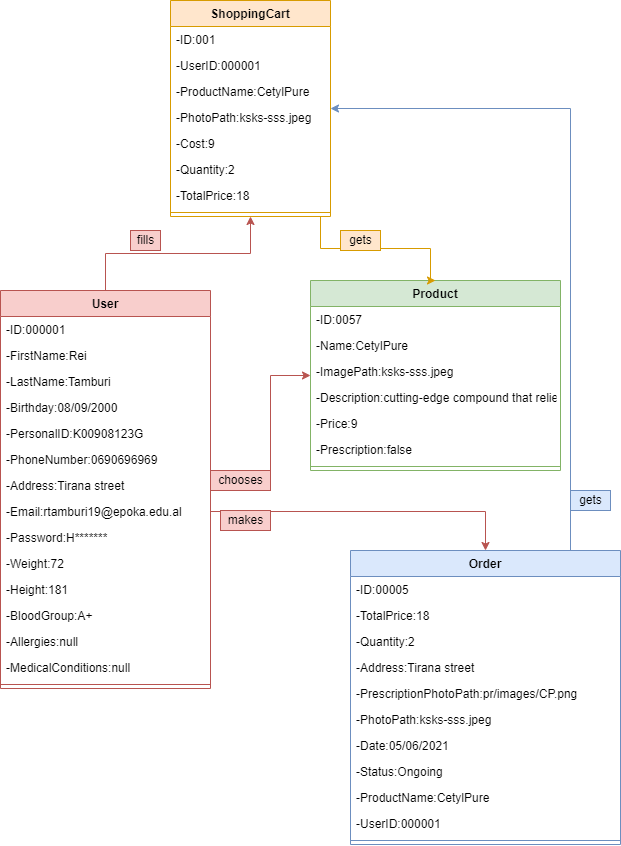

The diagram above was exported from draw.io. Its source (the exported page's mxGraphModel, read from the mxfile embedded in the PNG):
<mxGraphModel dx="1505" dy="756" grid="1" gridSize="10" guides="1" tooltips="1" connect="1" arrows="1" fold="1" page="1" pageScale="1" pageWidth="827" pageHeight="1169" math="0" shadow="0">
  <root>
    <mxCell id="WIyWlLk6GJQsqaUBKTNV-0" />
    <mxCell id="WIyWlLk6GJQsqaUBKTNV-1" parent="WIyWlLk6GJQsqaUBKTNV-0" />
    <mxCell id="RDruLNcwPswwZ2D1GEp_-24" style="edgeStyle=orthogonalEdgeStyle;rounded=0;orthogonalLoop=1;jettySize=auto;html=1;fillColor=#f8cecc;strokeColor=#b85450;" edge="1" parent="WIyWlLk6GJQsqaUBKTNV-1" source="RDruLNcwPswwZ2D1GEp_-0" target="RDruLNcwPswwZ2D1GEp_-16">
      <mxGeometry relative="1" as="geometry">
        <Array as="points">
          <mxPoint x="360" y="559" />
          <mxPoint x="360" y="445" />
        </Array>
      </mxGeometry>
    </mxCell>
    <mxCell id="RDruLNcwPswwZ2D1GEp_-62" style="edgeStyle=orthogonalEdgeStyle;rounded=0;orthogonalLoop=1;jettySize=auto;html=1;fillColor=#f8cecc;strokeColor=#b85450;" edge="1" parent="WIyWlLk6GJQsqaUBKTNV-1" source="RDruLNcwPswwZ2D1GEp_-0" target="RDruLNcwPswwZ2D1GEp_-53">
      <mxGeometry relative="1" as="geometry" />
    </mxCell>
    <mxCell id="RDruLNcwPswwZ2D1GEp_-0" value="User" style="swimlane;fontStyle=1;align=center;verticalAlign=top;childLayout=stackLayout;horizontal=1;startSize=26;horizontalStack=0;resizeParent=1;resizeParentMax=0;resizeLast=0;collapsible=1;marginBottom=0;fillColor=#f8cecc;strokeColor=#b85450;" vertex="1" parent="WIyWlLk6GJQsqaUBKTNV-1">
      <mxGeometry x="90" y="360" width="210" height="398" as="geometry" />
    </mxCell>
    <mxCell id="RDruLNcwPswwZ2D1GEp_-1" value="-ID:000001" style="text;strokeColor=none;fillColor=none;align=left;verticalAlign=top;spacingLeft=4;spacingRight=4;overflow=hidden;rotatable=0;points=[[0,0.5],[1,0.5]];portConstraint=eastwest;" vertex="1" parent="RDruLNcwPswwZ2D1GEp_-0">
      <mxGeometry y="26" width="210" height="26" as="geometry" />
    </mxCell>
    <mxCell id="RDruLNcwPswwZ2D1GEp_-2" value="-FirstName:Rei" style="text;strokeColor=none;fillColor=none;align=left;verticalAlign=top;spacingLeft=4;spacingRight=4;overflow=hidden;rotatable=0;points=[[0,0.5],[1,0.5]];portConstraint=eastwest;" vertex="1" parent="RDruLNcwPswwZ2D1GEp_-0">
      <mxGeometry y="52" width="210" height="26" as="geometry" />
    </mxCell>
    <mxCell id="RDruLNcwPswwZ2D1GEp_-3" value="-LastName:Tamburi" style="text;strokeColor=none;fillColor=none;align=left;verticalAlign=top;spacingLeft=4;spacingRight=4;overflow=hidden;rotatable=0;points=[[0,0.5],[1,0.5]];portConstraint=eastwest;" vertex="1" parent="RDruLNcwPswwZ2D1GEp_-0">
      <mxGeometry y="78" width="210" height="26" as="geometry" />
    </mxCell>
    <mxCell id="RDruLNcwPswwZ2D1GEp_-4" value="-Birthday:08/09/2000" style="text;strokeColor=none;fillColor=none;align=left;verticalAlign=top;spacingLeft=4;spacingRight=4;overflow=hidden;rotatable=0;points=[[0,0.5],[1,0.5]];portConstraint=eastwest;" vertex="1" parent="RDruLNcwPswwZ2D1GEp_-0">
      <mxGeometry y="104" width="210" height="26" as="geometry" />
    </mxCell>
    <mxCell id="RDruLNcwPswwZ2D1GEp_-5" value="-PersonalID:K00908123G" style="text;strokeColor=none;fillColor=none;align=left;verticalAlign=top;spacingLeft=4;spacingRight=4;overflow=hidden;rotatable=0;points=[[0,0.5],[1,0.5]];portConstraint=eastwest;" vertex="1" parent="RDruLNcwPswwZ2D1GEp_-0">
      <mxGeometry y="130" width="210" height="26" as="geometry" />
    </mxCell>
    <mxCell id="RDruLNcwPswwZ2D1GEp_-6" value="-PhoneNumber:0690696969" style="text;strokeColor=none;fillColor=none;align=left;verticalAlign=top;spacingLeft=4;spacingRight=4;overflow=hidden;rotatable=0;points=[[0,0.5],[1,0.5]];portConstraint=eastwest;" vertex="1" parent="RDruLNcwPswwZ2D1GEp_-0">
      <mxGeometry y="156" width="210" height="26" as="geometry" />
    </mxCell>
    <mxCell id="RDruLNcwPswwZ2D1GEp_-7" value="-Address:Tirana street" style="text;strokeColor=none;fillColor=none;align=left;verticalAlign=top;spacingLeft=4;spacingRight=4;overflow=hidden;rotatable=0;points=[[0,0.5],[1,0.5]];portConstraint=eastwest;" vertex="1" parent="RDruLNcwPswwZ2D1GEp_-0">
      <mxGeometry y="182" width="210" height="26" as="geometry" />
    </mxCell>
    <mxCell id="RDruLNcwPswwZ2D1GEp_-8" value="-Email:rtamburi19@epoka.edu.al" style="text;strokeColor=none;fillColor=none;align=left;verticalAlign=top;spacingLeft=4;spacingRight=4;overflow=hidden;rotatable=0;points=[[0,0.5],[1,0.5]];portConstraint=eastwest;" vertex="1" parent="RDruLNcwPswwZ2D1GEp_-0">
      <mxGeometry y="208" width="210" height="26" as="geometry" />
    </mxCell>
    <mxCell id="RDruLNcwPswwZ2D1GEp_-9" value="-Password:H*******" style="text;strokeColor=none;fillColor=none;align=left;verticalAlign=top;spacingLeft=4;spacingRight=4;overflow=hidden;rotatable=0;points=[[0,0.5],[1,0.5]];portConstraint=eastwest;" vertex="1" parent="RDruLNcwPswwZ2D1GEp_-0">
      <mxGeometry y="234" width="210" height="26" as="geometry" />
    </mxCell>
    <mxCell id="RDruLNcwPswwZ2D1GEp_-10" value="-Weight:72" style="text;strokeColor=none;fillColor=none;align=left;verticalAlign=top;spacingLeft=4;spacingRight=4;overflow=hidden;rotatable=0;points=[[0,0.5],[1,0.5]];portConstraint=eastwest;" vertex="1" parent="RDruLNcwPswwZ2D1GEp_-0">
      <mxGeometry y="260" width="210" height="26" as="geometry" />
    </mxCell>
    <mxCell id="RDruLNcwPswwZ2D1GEp_-11" value="-Height:181" style="text;strokeColor=none;fillColor=none;align=left;verticalAlign=top;spacingLeft=4;spacingRight=4;overflow=hidden;rotatable=0;points=[[0,0.5],[1,0.5]];portConstraint=eastwest;" vertex="1" parent="RDruLNcwPswwZ2D1GEp_-0">
      <mxGeometry y="286" width="210" height="26" as="geometry" />
    </mxCell>
    <mxCell id="RDruLNcwPswwZ2D1GEp_-12" value="-BloodGroup:A+" style="text;strokeColor=none;fillColor=none;align=left;verticalAlign=top;spacingLeft=4;spacingRight=4;overflow=hidden;rotatable=0;points=[[0,0.5],[1,0.5]];portConstraint=eastwest;" vertex="1" parent="RDruLNcwPswwZ2D1GEp_-0">
      <mxGeometry y="312" width="210" height="26" as="geometry" />
    </mxCell>
    <mxCell id="RDruLNcwPswwZ2D1GEp_-13" value="-Allergies:null" style="text;strokeColor=none;fillColor=none;align=left;verticalAlign=top;spacingLeft=4;spacingRight=4;overflow=hidden;rotatable=0;points=[[0,0.5],[1,0.5]];portConstraint=eastwest;" vertex="1" parent="RDruLNcwPswwZ2D1GEp_-0">
      <mxGeometry y="338" width="210" height="26" as="geometry" />
    </mxCell>
    <mxCell id="RDruLNcwPswwZ2D1GEp_-14" value="-MedicalConditions:null" style="text;strokeColor=none;fillColor=none;align=left;verticalAlign=top;spacingLeft=4;spacingRight=4;overflow=hidden;rotatable=0;points=[[0,0.5],[1,0.5]];portConstraint=eastwest;" vertex="1" parent="RDruLNcwPswwZ2D1GEp_-0">
      <mxGeometry y="364" width="210" height="26" as="geometry" />
    </mxCell>
    <mxCell id="RDruLNcwPswwZ2D1GEp_-15" value="" style="line;strokeWidth=1;fillColor=#f8cecc;align=left;verticalAlign=middle;spacingTop=-1;spacingLeft=3;spacingRight=3;rotatable=0;labelPosition=right;points=[];portConstraint=eastwest;strokeColor=#b85450;" vertex="1" parent="RDruLNcwPswwZ2D1GEp_-0">
      <mxGeometry y="390" width="210" height="8" as="geometry" />
    </mxCell>
    <mxCell id="RDruLNcwPswwZ2D1GEp_-16" value="Product" style="swimlane;fontStyle=1;align=center;verticalAlign=top;childLayout=stackLayout;horizontal=1;startSize=26;horizontalStack=0;resizeParent=1;resizeParentMax=0;resizeLast=0;collapsible=1;marginBottom=0;fillColor=#d5e8d4;strokeColor=#82b366;" vertex="1" parent="WIyWlLk6GJQsqaUBKTNV-1">
      <mxGeometry x="400" y="350" width="250" height="190" as="geometry" />
    </mxCell>
    <mxCell id="RDruLNcwPswwZ2D1GEp_-17" value="-ID:0057" style="text;strokeColor=none;fillColor=none;align=left;verticalAlign=top;spacingLeft=4;spacingRight=4;overflow=hidden;rotatable=0;points=[[0,0.5],[1,0.5]];portConstraint=eastwest;" vertex="1" parent="RDruLNcwPswwZ2D1GEp_-16">
      <mxGeometry y="26" width="250" height="26" as="geometry" />
    </mxCell>
    <mxCell id="RDruLNcwPswwZ2D1GEp_-18" value="-Name:CetylPure" style="text;strokeColor=none;fillColor=none;align=left;verticalAlign=top;spacingLeft=4;spacingRight=4;overflow=hidden;rotatable=0;points=[[0,0.5],[1,0.5]];portConstraint=eastwest;" vertex="1" parent="RDruLNcwPswwZ2D1GEp_-16">
      <mxGeometry y="52" width="250" height="26" as="geometry" />
    </mxCell>
    <mxCell id="RDruLNcwPswwZ2D1GEp_-19" value="-ImagePath:ksks-sss.jpeg" style="text;strokeColor=none;fillColor=none;align=left;verticalAlign=top;spacingLeft=4;spacingRight=4;overflow=hidden;rotatable=0;points=[[0,0.5],[1,0.5]];portConstraint=eastwest;" vertex="1" parent="RDruLNcwPswwZ2D1GEp_-16">
      <mxGeometry y="78" width="250" height="26" as="geometry" />
    </mxCell>
    <mxCell id="RDruLNcwPswwZ2D1GEp_-20" value="-Description:cutting-edge compound that reliefs the stress on joints" style="text;strokeColor=none;fillColor=none;align=left;verticalAlign=top;spacingLeft=4;spacingRight=4;overflow=hidden;rotatable=0;points=[[0,0.5],[1,0.5]];portConstraint=eastwest;" vertex="1" parent="RDruLNcwPswwZ2D1GEp_-16">
      <mxGeometry y="104" width="250" height="26" as="geometry" />
    </mxCell>
    <mxCell id="RDruLNcwPswwZ2D1GEp_-21" value="-Price:9" style="text;strokeColor=none;fillColor=none;align=left;verticalAlign=top;spacingLeft=4;spacingRight=4;overflow=hidden;rotatable=0;points=[[0,0.5],[1,0.5]];portConstraint=eastwest;" vertex="1" parent="RDruLNcwPswwZ2D1GEp_-16">
      <mxGeometry y="130" width="250" height="26" as="geometry" />
    </mxCell>
    <mxCell id="RDruLNcwPswwZ2D1GEp_-22" value="-Prescription:false" style="text;align=left;verticalAlign=top;spacingLeft=4;spacingRight=4;overflow=hidden;rotatable=0;points=[[0,0.5],[1,0.5]];portConstraint=eastwest;" vertex="1" parent="RDruLNcwPswwZ2D1GEp_-16">
      <mxGeometry y="156" width="250" height="26" as="geometry" />
    </mxCell>
    <mxCell id="RDruLNcwPswwZ2D1GEp_-23" value="" style="line;strokeWidth=1;fillColor=#d5e8d4;align=left;verticalAlign=middle;spacingTop=-1;spacingLeft=3;spacingRight=3;rotatable=0;labelPosition=right;points=[];portConstraint=eastwest;strokeColor=#82b366;" vertex="1" parent="RDruLNcwPswwZ2D1GEp_-16">
      <mxGeometry y="182" width="250" height="8" as="geometry" />
    </mxCell>
    <mxCell id="RDruLNcwPswwZ2D1GEp_-25" value="chooses" style="text;html=1;align=center;verticalAlign=middle;resizable=0;points=[];autosize=1;strokeColor=#b85450;fillColor=#f8cecc;" vertex="1" parent="WIyWlLk6GJQsqaUBKTNV-1">
      <mxGeometry x="300" y="540" width="60" height="20" as="geometry" />
    </mxCell>
    <mxCell id="RDruLNcwPswwZ2D1GEp_-64" style="edgeStyle=orthogonalEdgeStyle;rounded=0;orthogonalLoop=1;jettySize=auto;html=1;fillColor=#dae8fc;strokeColor=#6c8ebf;" edge="1" parent="WIyWlLk6GJQsqaUBKTNV-1" source="RDruLNcwPswwZ2D1GEp_-39" target="RDruLNcwPswwZ2D1GEp_-53">
      <mxGeometry relative="1" as="geometry">
        <Array as="points">
          <mxPoint x="660" y="178" />
        </Array>
      </mxGeometry>
    </mxCell>
    <mxCell id="RDruLNcwPswwZ2D1GEp_-39" value="Order" style="swimlane;fontStyle=1;align=center;verticalAlign=top;childLayout=stackLayout;horizontal=1;startSize=26;horizontalStack=0;resizeParent=1;resizeParentMax=0;resizeLast=0;collapsible=1;marginBottom=0;fillColor=#dae8fc;strokeColor=#6c8ebf;" vertex="1" parent="WIyWlLk6GJQsqaUBKTNV-1">
      <mxGeometry x="440" y="620" width="270" height="294" as="geometry" />
    </mxCell>
    <mxCell id="RDruLNcwPswwZ2D1GEp_-40" value="-ID:00005" style="text;strokeColor=none;fillColor=none;align=left;verticalAlign=top;spacingLeft=4;spacingRight=4;overflow=hidden;rotatable=0;points=[[0,0.5],[1,0.5]];portConstraint=eastwest;" vertex="1" parent="RDruLNcwPswwZ2D1GEp_-39">
      <mxGeometry y="26" width="270" height="26" as="geometry" />
    </mxCell>
    <mxCell id="RDruLNcwPswwZ2D1GEp_-41" value="-TotalPrice:18" style="text;strokeColor=none;fillColor=none;align=left;verticalAlign=top;spacingLeft=4;spacingRight=4;overflow=hidden;rotatable=0;points=[[0,0.5],[1,0.5]];portConstraint=eastwest;" vertex="1" parent="RDruLNcwPswwZ2D1GEp_-39">
      <mxGeometry y="52" width="270" height="26" as="geometry" />
    </mxCell>
    <mxCell id="RDruLNcwPswwZ2D1GEp_-42" value="-Quantity:2" style="text;strokeColor=none;fillColor=none;align=left;verticalAlign=top;spacingLeft=4;spacingRight=4;overflow=hidden;rotatable=0;points=[[0,0.5],[1,0.5]];portConstraint=eastwest;" vertex="1" parent="RDruLNcwPswwZ2D1GEp_-39">
      <mxGeometry y="78" width="270" height="26" as="geometry" />
    </mxCell>
    <mxCell id="RDruLNcwPswwZ2D1GEp_-43" value="-Address:Tirana street" style="text;strokeColor=none;fillColor=none;align=left;verticalAlign=top;spacingLeft=4;spacingRight=4;overflow=hidden;rotatable=0;points=[[0,0.5],[1,0.5]];portConstraint=eastwest;" vertex="1" parent="RDruLNcwPswwZ2D1GEp_-39">
      <mxGeometry y="104" width="270" height="26" as="geometry" />
    </mxCell>
    <mxCell id="RDruLNcwPswwZ2D1GEp_-44" value="-PrescriptionPhotoPath:pr/images/CP.png" style="text;strokeColor=none;fillColor=none;align=left;verticalAlign=top;spacingLeft=4;spacingRight=4;overflow=hidden;rotatable=0;points=[[0,0.5],[1,0.5]];portConstraint=eastwest;" vertex="1" parent="RDruLNcwPswwZ2D1GEp_-39">
      <mxGeometry y="130" width="270" height="26" as="geometry" />
    </mxCell>
    <mxCell id="RDruLNcwPswwZ2D1GEp_-45" value="-PhotoPath:ksks-sss.jpeg" style="text;strokeColor=none;fillColor=none;align=left;verticalAlign=top;spacingLeft=4;spacingRight=4;overflow=hidden;rotatable=0;points=[[0,0.5],[1,0.5]];portConstraint=eastwest;" vertex="1" parent="RDruLNcwPswwZ2D1GEp_-39">
      <mxGeometry y="156" width="270" height="26" as="geometry" />
    </mxCell>
    <mxCell id="RDruLNcwPswwZ2D1GEp_-46" value="-Date:05/06/2021" style="text;strokeColor=none;fillColor=none;align=left;verticalAlign=top;spacingLeft=4;spacingRight=4;overflow=hidden;rotatable=0;points=[[0,0.5],[1,0.5]];portConstraint=eastwest;" vertex="1" parent="RDruLNcwPswwZ2D1GEp_-39">
      <mxGeometry y="182" width="270" height="26" as="geometry" />
    </mxCell>
    <mxCell id="RDruLNcwPswwZ2D1GEp_-47" value="-Status:Ongoing" style="text;strokeColor=none;fillColor=none;align=left;verticalAlign=top;spacingLeft=4;spacingRight=4;overflow=hidden;rotatable=0;points=[[0,0.5],[1,0.5]];portConstraint=eastwest;" vertex="1" parent="RDruLNcwPswwZ2D1GEp_-39">
      <mxGeometry y="208" width="270" height="26" as="geometry" />
    </mxCell>
    <mxCell id="RDruLNcwPswwZ2D1GEp_-48" value="-ProductName:CetylPure" style="text;strokeColor=none;fillColor=none;align=left;verticalAlign=top;spacingLeft=4;spacingRight=4;overflow=hidden;rotatable=0;points=[[0,0.5],[1,0.5]];portConstraint=eastwest;" vertex="1" parent="RDruLNcwPswwZ2D1GEp_-39">
      <mxGeometry y="234" width="270" height="26" as="geometry" />
    </mxCell>
    <mxCell id="RDruLNcwPswwZ2D1GEp_-49" value="-UserID:000001" style="text;strokeColor=none;fillColor=none;align=left;verticalAlign=top;spacingLeft=4;spacingRight=4;overflow=hidden;rotatable=0;points=[[0,0.5],[1,0.5]];portConstraint=eastwest;" vertex="1" parent="RDruLNcwPswwZ2D1GEp_-39">
      <mxGeometry y="260" width="270" height="26" as="geometry" />
    </mxCell>
    <mxCell id="RDruLNcwPswwZ2D1GEp_-50" value="" style="line;strokeWidth=1;fillColor=#dae8fc;align=left;verticalAlign=middle;spacingTop=-1;spacingLeft=3;spacingRight=3;rotatable=0;labelPosition=right;points=[];portConstraint=eastwest;strokeColor=#6c8ebf;" vertex="1" parent="RDruLNcwPswwZ2D1GEp_-39">
      <mxGeometry y="286" width="270" height="8" as="geometry" />
    </mxCell>
    <mxCell id="RDruLNcwPswwZ2D1GEp_-51" style="edgeStyle=orthogonalEdgeStyle;rounded=0;orthogonalLoop=1;jettySize=auto;html=1;fillColor=#f8cecc;strokeColor=#b85450;" edge="1" parent="WIyWlLk6GJQsqaUBKTNV-1" source="RDruLNcwPswwZ2D1GEp_-8" target="RDruLNcwPswwZ2D1GEp_-39">
      <mxGeometry relative="1" as="geometry" />
    </mxCell>
    <mxCell id="RDruLNcwPswwZ2D1GEp_-52" value="makes" style="text;html=1;align=center;verticalAlign=middle;resizable=0;points=[];autosize=1;strokeColor=#b85450;fillColor=#f8cecc;" vertex="1" parent="WIyWlLk6GJQsqaUBKTNV-1">
      <mxGeometry x="310" y="580" width="50" height="20" as="geometry" />
    </mxCell>
    <mxCell id="RDruLNcwPswwZ2D1GEp_-66" style="edgeStyle=orthogonalEdgeStyle;rounded=0;orthogonalLoop=1;jettySize=auto;html=1;entryX=0.5;entryY=0;entryDx=0;entryDy=0;fillColor=#ffe6cc;strokeColor=#d79b00;" edge="1" parent="WIyWlLk6GJQsqaUBKTNV-1" source="RDruLNcwPswwZ2D1GEp_-53" target="RDruLNcwPswwZ2D1GEp_-16">
      <mxGeometry relative="1" as="geometry">
        <Array as="points">
          <mxPoint x="410" y="318" />
          <mxPoint x="520" y="318" />
          <mxPoint x="520" y="350" />
        </Array>
      </mxGeometry>
    </mxCell>
    <mxCell id="RDruLNcwPswwZ2D1GEp_-53" value="ShoppingCart" style="swimlane;fontStyle=1;align=center;verticalAlign=top;childLayout=stackLayout;horizontal=1;startSize=26;horizontalStack=0;resizeParent=1;resizeParentMax=0;resizeLast=0;collapsible=1;marginBottom=0;fillColor=#ffe6cc;strokeColor=#d79b00;" vertex="1" parent="WIyWlLk6GJQsqaUBKTNV-1">
      <mxGeometry x="260" y="70" width="160" height="216" as="geometry" />
    </mxCell>
    <mxCell id="RDruLNcwPswwZ2D1GEp_-54" value="-ID:001" style="text;strokeColor=none;fillColor=none;align=left;verticalAlign=top;spacingLeft=4;spacingRight=4;overflow=hidden;rotatable=0;points=[[0,0.5],[1,0.5]];portConstraint=eastwest;" vertex="1" parent="RDruLNcwPswwZ2D1GEp_-53">
      <mxGeometry y="26" width="160" height="26" as="geometry" />
    </mxCell>
    <mxCell id="RDruLNcwPswwZ2D1GEp_-55" value="-UserID:000001" style="text;strokeColor=none;fillColor=none;align=left;verticalAlign=top;spacingLeft=4;spacingRight=4;overflow=hidden;rotatable=0;points=[[0,0.5],[1,0.5]];portConstraint=eastwest;" vertex="1" parent="RDruLNcwPswwZ2D1GEp_-53">
      <mxGeometry y="52" width="160" height="26" as="geometry" />
    </mxCell>
    <mxCell id="RDruLNcwPswwZ2D1GEp_-56" value="-ProductName:CetylPure" style="text;strokeColor=none;fillColor=none;align=left;verticalAlign=top;spacingLeft=4;spacingRight=4;overflow=hidden;rotatable=0;points=[[0,0.5],[1,0.5]];portConstraint=eastwest;" vertex="1" parent="RDruLNcwPswwZ2D1GEp_-53">
      <mxGeometry y="78" width="160" height="26" as="geometry" />
    </mxCell>
    <mxCell id="RDruLNcwPswwZ2D1GEp_-57" value="-PhotoPath:ksks-sss.jpeg" style="text;strokeColor=none;fillColor=none;align=left;verticalAlign=top;spacingLeft=4;spacingRight=4;overflow=hidden;rotatable=0;points=[[0,0.5],[1,0.5]];portConstraint=eastwest;" vertex="1" parent="RDruLNcwPswwZ2D1GEp_-53">
      <mxGeometry y="104" width="160" height="26" as="geometry" />
    </mxCell>
    <mxCell id="RDruLNcwPswwZ2D1GEp_-58" value="-Cost:9" style="text;strokeColor=none;fillColor=none;align=left;verticalAlign=top;spacingLeft=4;spacingRight=4;overflow=hidden;rotatable=0;points=[[0,0.5],[1,0.5]];portConstraint=eastwest;" vertex="1" parent="RDruLNcwPswwZ2D1GEp_-53">
      <mxGeometry y="130" width="160" height="26" as="geometry" />
    </mxCell>
    <mxCell id="RDruLNcwPswwZ2D1GEp_-59" value="-Quantity:2" style="text;strokeColor=none;fillColor=none;align=left;verticalAlign=top;spacingLeft=4;spacingRight=4;overflow=hidden;rotatable=0;points=[[0,0.5],[1,0.5]];portConstraint=eastwest;" vertex="1" parent="RDruLNcwPswwZ2D1GEp_-53">
      <mxGeometry y="156" width="160" height="26" as="geometry" />
    </mxCell>
    <mxCell id="RDruLNcwPswwZ2D1GEp_-60" value="-TotalPrice:18" style="text;strokeColor=none;fillColor=none;align=left;verticalAlign=top;spacingLeft=4;spacingRight=4;overflow=hidden;rotatable=0;points=[[0,0.5],[1,0.5]];portConstraint=eastwest;" vertex="1" parent="RDruLNcwPswwZ2D1GEp_-53">
      <mxGeometry y="182" width="160" height="26" as="geometry" />
    </mxCell>
    <mxCell id="RDruLNcwPswwZ2D1GEp_-61" value="" style="line;strokeWidth=1;fillColor=#ffe6cc;align=left;verticalAlign=middle;spacingTop=-1;spacingLeft=3;spacingRight=3;rotatable=0;labelPosition=right;points=[];portConstraint=eastwest;strokeColor=#d79b00;" vertex="1" parent="RDruLNcwPswwZ2D1GEp_-53">
      <mxGeometry y="208" width="160" height="8" as="geometry" />
    </mxCell>
    <mxCell id="RDruLNcwPswwZ2D1GEp_-63" value="fills" style="text;html=1;align=center;verticalAlign=middle;resizable=0;points=[];autosize=1;strokeColor=#b85450;fillColor=#f8cecc;" vertex="1" parent="WIyWlLk6GJQsqaUBKTNV-1">
      <mxGeometry x="220" y="300" width="30" height="20" as="geometry" />
    </mxCell>
    <mxCell id="RDruLNcwPswwZ2D1GEp_-65" value="gets" style="text;html=1;align=center;verticalAlign=middle;resizable=0;points=[];autosize=1;strokeColor=#6c8ebf;fillColor=#dae8fc;" vertex="1" parent="WIyWlLk6GJQsqaUBKTNV-1">
      <mxGeometry x="660" y="560" width="40" height="20" as="geometry" />
    </mxCell>
    <mxCell id="RDruLNcwPswwZ2D1GEp_-67" value="gets" style="text;html=1;align=center;verticalAlign=middle;resizable=0;points=[];autosize=1;strokeColor=#d79b00;fillColor=#ffe6cc;" vertex="1" parent="WIyWlLk6GJQsqaUBKTNV-1">
      <mxGeometry x="430" y="300" width="40" height="20" as="geometry" />
    </mxCell>
  </root>
</mxGraphModel>